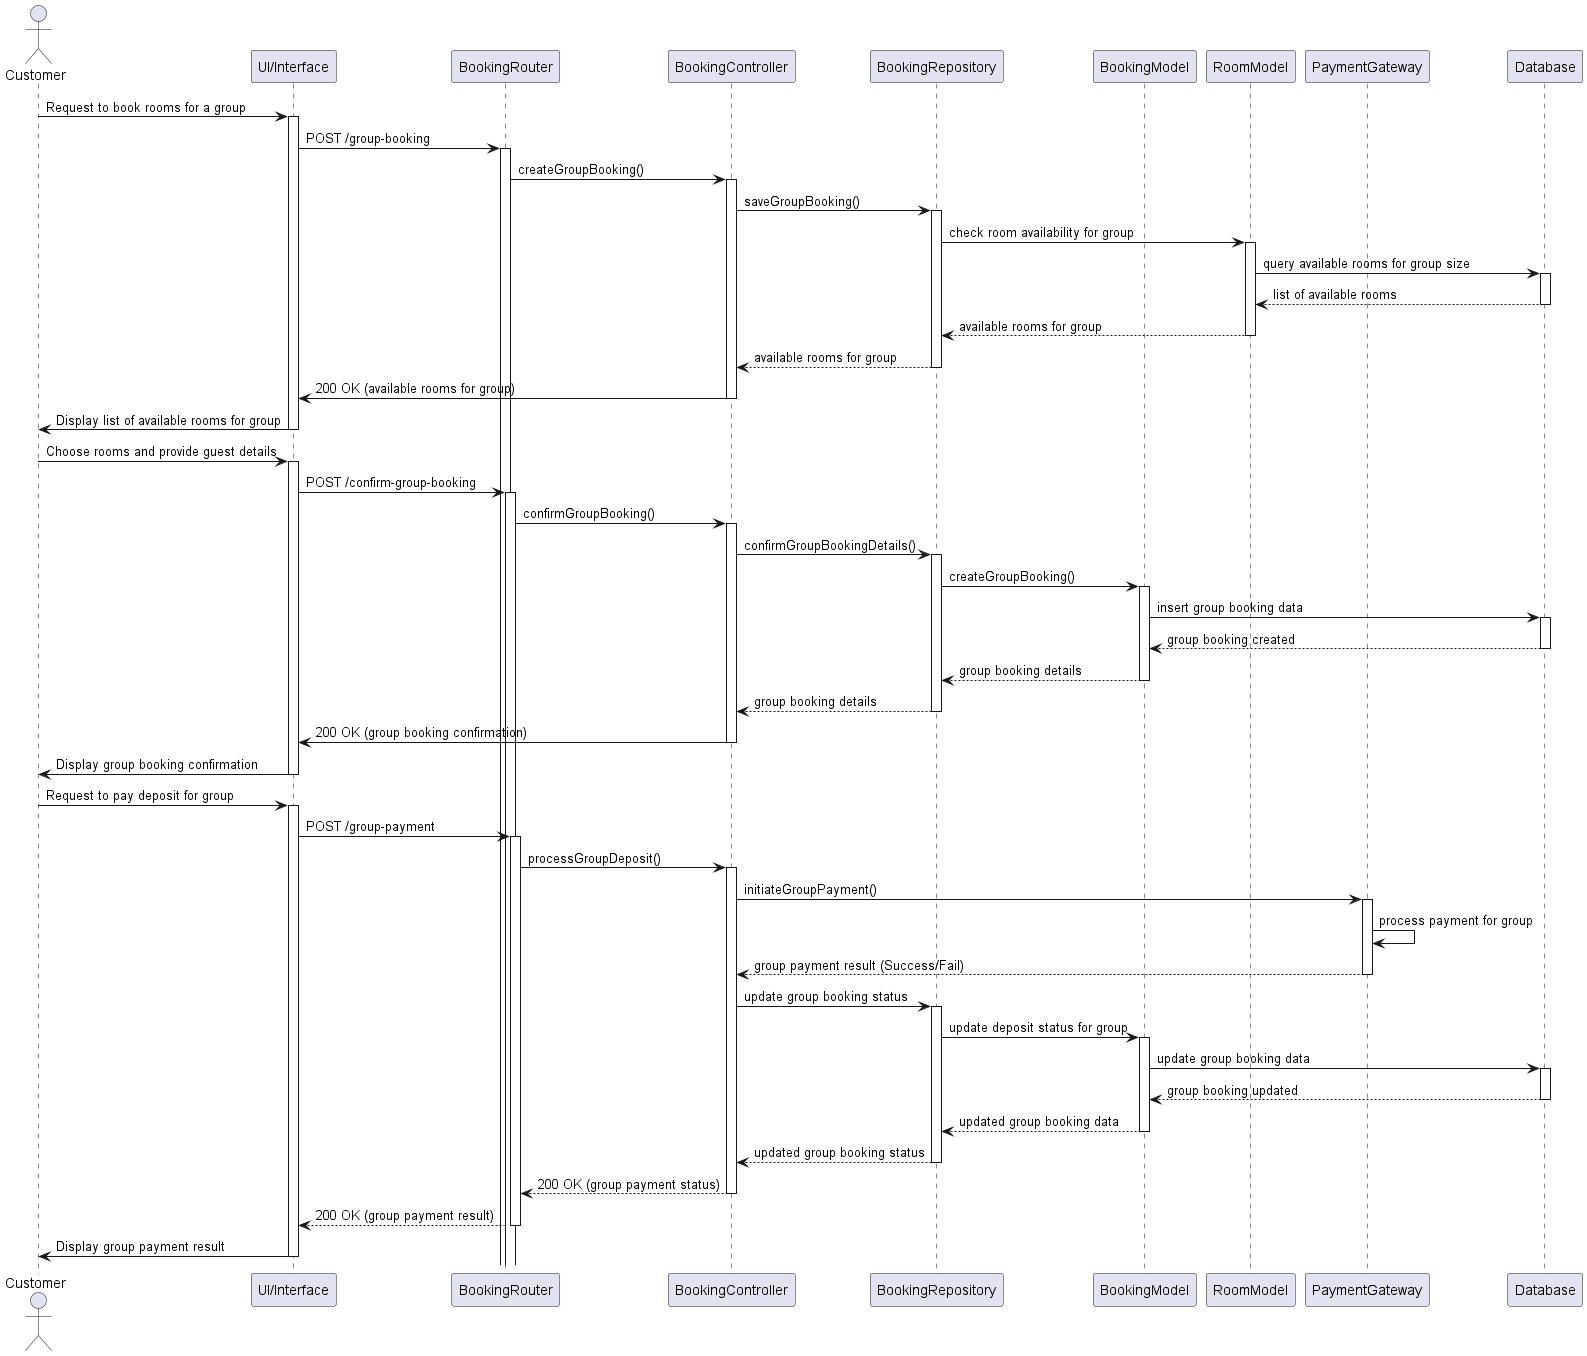

The diagram above was rendered by PlantUML. Its source (embedded in the PNG):
@startuml
actor Customer
participant "UI/Interface" as UI
participant "BookingRouter" as Router
participant "BookingController" as Controller
participant "BookingRepository" as Repository
participant "BookingModel" as BookingModel
participant "RoomModel" as RoomModel
participant "PaymentGateway" as PaymentGateway
participant "Database" as DB

Customer -> UI: Request to book rooms for a group
activate UI
UI -> Router: POST /group-booking
activate Router
Router -> Controller: createGroupBooking()
activate Controller
Controller -> Repository: saveGroupBooking()
activate Repository

Repository -> RoomModel: check room availability for group
activate RoomModel
RoomModel -> DB: query available rooms for group size
activate DB
DB --> RoomModel: list of available rooms
deactivate DB
RoomModel --> Repository: available rooms for group
deactivate RoomModel
Repository --> Controller: available rooms for group
deactivate Repository

Controller -> UI: 200 OK (available rooms for group)
deactivate Controller
UI -> Customer: Display list of available rooms for group
deactivate UI

Customer -> UI: Choose rooms and provide guest details
activate UI
UI -> Router: POST /confirm-group-booking
activate Router
Router -> Controller: confirmGroupBooking()
activate Controller
Controller -> Repository: confirmGroupBookingDetails()
activate Repository

Repository -> BookingModel: createGroupBooking()
activate BookingModel
BookingModel -> DB: insert group booking data
activate DB
DB --> BookingModel: group booking created
deactivate DB
BookingModel --> Repository: group booking details
deactivate BookingModel
Repository --> Controller: group booking details
deactivate Repository

Controller -> UI: 200 OK (group booking confirmation)
deactivate Controller
UI -> Customer: Display group booking confirmation
deactivate UI

Customer -> UI: Request to pay deposit for group
activate UI
UI -> Router: POST /group-payment
activate Router
Router -> Controller: processGroupDeposit()
activate Controller
Controller -> PaymentGateway: initiateGroupPayment()
activate PaymentGateway

PaymentGateway -> PaymentGateway: process payment for group
PaymentGateway --> Controller: group payment result (Success/Fail)
deactivate PaymentGateway
Controller -> Repository: update group booking status
activate Repository

Repository -> BookingModel: update deposit status for group
activate BookingModel
BookingModel -> DB: update group booking data
activate DB
DB --> BookingModel: group booking updated
deactivate DB
BookingModel --> Repository: updated group booking data
deactivate BookingModel
Repository --> Controller: updated group booking status
deactivate Repository

Controller --> Router: 200 OK (group payment status)
deactivate Controller
Router --> UI: 200 OK (group payment result)
deactivate Router
UI -> Customer: Display group payment result
deactivate UI
@enduml